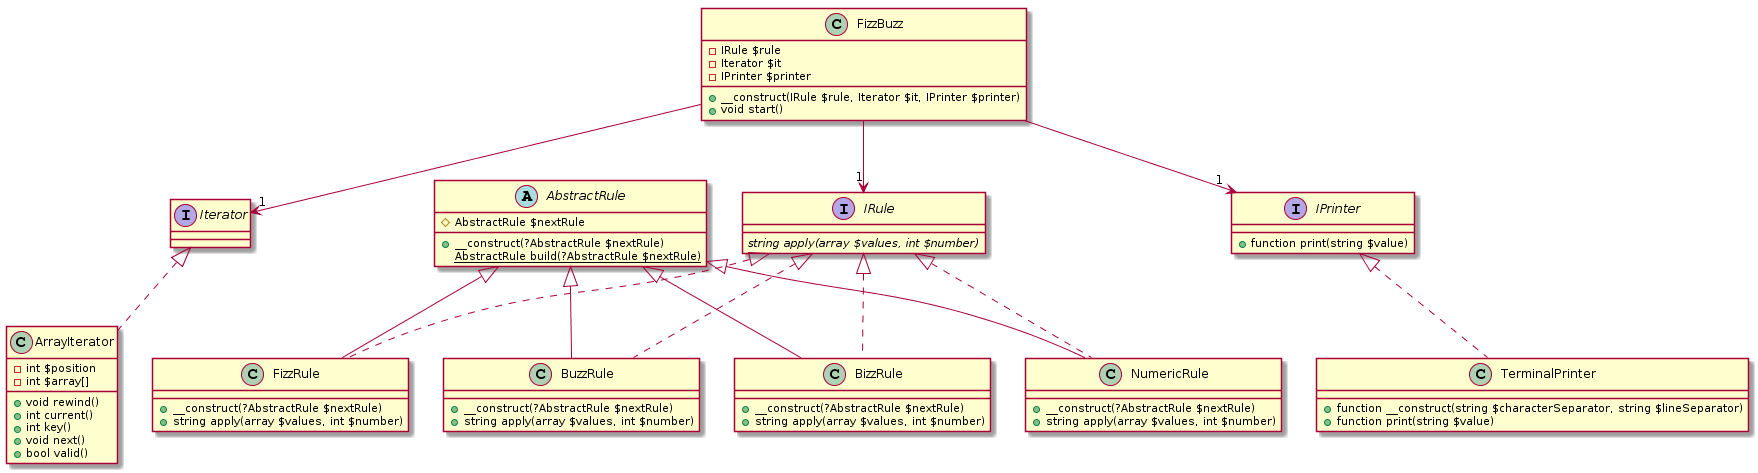

The diagram above was rendered by PlantUML. Its source (embedded in the PNG):
@startuml
class FizzBuzz {
  - IRule $rule
  - Iterator $it
  - IPrinter $printer
  + __construct(IRule $rule, Iterator $it, IPrinter $printer)
  + void start()
}

interface Iterator

class ArrayIterator {
  - int $position
  - int $array[]
  + void rewind()
  + int current()
  + int key()
  + void next()
  + bool valid()
}


interface IPrinter {
  + function print(string $value)
}

class TerminalPrinter {
  + function __construct(string $characterSeparator, string $lineSeparator)
  + function print(string $value) 
}

abstract class AbstractRule {
  # AbstractRule $nextRule
  + __construct(?AbstractRule $nextRule)
  {static} AbstractRule build(?AbstractRule $nextRule)
}
interface IRule {
  {abstract} string apply(array $values, int $number)
}
class FizzRule {
  + __construct(?AbstractRule $nextRule)
  + string apply(array $values, int $number)
}
class BuzzRule {
  + __construct(?AbstractRule $nextRule)
  + string apply(array $values, int $number)
}
class BizzRule {
  + __construct(?AbstractRule $nextRule)
  + string apply(array $values, int $number)
}
class NumericRule {
  + __construct(?AbstractRule $nextRule)
  + string apply(array $values, int $number)
}
IRule <|.. FizzRule
IRule <|.. BuzzRule
IRule <|.. BizzRule
IRule <|.. NumericRule
AbstractRule <|-- FizzRule
AbstractRule <|-- BuzzRule
AbstractRule <|-- BizzRule
AbstractRule <|-- NumericRule

IPrinter <|.. TerminalPrinter
Iterator <|.. ArrayIterator

FizzBuzz --> "1" IRule
FizzBuzz --> "1" Iterator
FizzBuzz --> "1" IPrinter
@enduml